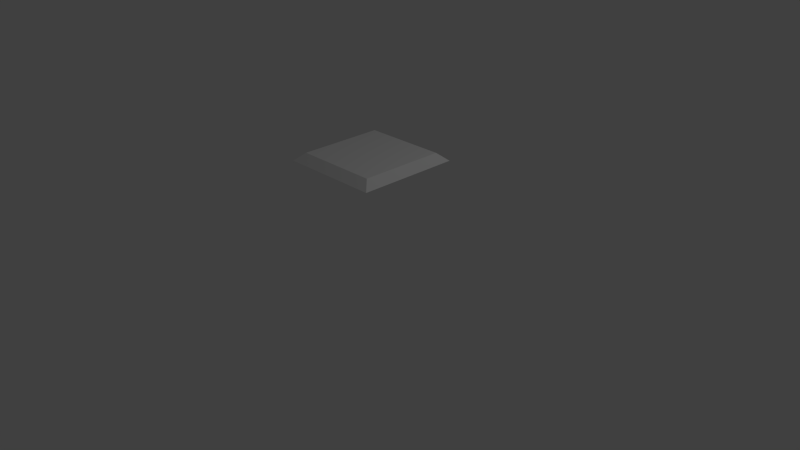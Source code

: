 # Source: GhostlyRoof.blend  (saved by Blender 2.76.0; exported with 4.5.12 LTS)
import bpy
from mathutils import Matrix  # noqa: F401  (used for matrix-valued properties, if any)

bpy.ops.wm.read_factory_settings(use_empty=True)
scene = bpy.context.scene
scene.name = 'Scene'

# ---- collections
col_collection_1 = bpy.data.collections.new('Collection 1'); scene.collection.children.link(col_collection_1)

# ---- materials (node trees are filled in below, after node groups)
mat_material = bpy.data.materials.new('Material')
mat_material.alpha_threshold = 0.0
mat_material.use_transparent_shadow = False
mat_material.roughness = 0.5
mat_material.line_color = (0.0, 0.0, 0.0, 1.0)

# ---- material node trees

# ---- world
world_world = bpy.data.worlds.new('World'); scene.world = world_world
world_world.color = (0.05088, 0.05088, 0.05088)
world_world.use_sun_shadow = False
world_world.sun_shadow_jitter_overblur = 0.0
world_world.cycles.sampling_method = 'MANUAL'
world_world.cycles.sample_map_resolution = 256

# ---- cameras
cam_camera = bpy.data.cameras.new('Camera')
cam_camera.clip_end = 100.0
cam_camera.lens = 35.0
cam_camera.sensor_width = 32.0
cam_camera.sensor_height = 18.0
cam_camera.ortho_scale = 7.314
cam_camera.dof.focus_distance = 0.0
cam_camera.dof.aperture_fstop = 128.0

# ---- lights
light_lamp = bpy.data.lights.new('Lamp', 'POINT')
light_lamp.transmission_factor = 0.0
light_lamp.cutoff_distance = 30.0
light_lamp.energy = 100.0
light_lamp.shadow_buffer_clip_start = 1.001
light_lamp.shadow_soft_size = 0.1
light_lamp.shadow_maximum_resolution = 0.006
light_lamp.use_absolute_resolution = True
light_lamp.cycles.use_multiple_importance_sampling = False

# ---- meshes
me_cube = bpy.data.meshes.new('Cube')
me_cube.from_pydata([(0.6757, 0.6757, -1.463), (0.6757, -0.6757, -1.463), (-0.6757, -0.6757, -1.463), (-0.6757, 0.6757, -1.463), (0.5594, 0.5594, -1.36), (0.5594, -0.5594, -1.36), (-0.5594, -0.5594, -1.36), (-0.5594, 0.5594, -1.36)], [], [(4, 7, 6, 5), (0, 4, 5, 1), (1, 5, 6, 2), (2, 6, 7, 3), (4, 0, 3, 7)])
_uv = me_cube.uv_layers.new(name='UVMap')
_uv.uv.foreach_set('vector', [0.1322, 0.1493, 0.528, 0.1491, 0.5441, 0.5445, 0.1483, 0.5446, 0.02325, 0.02014, 0.1322, 0.1493, 0.1483, 0.5446, 0.02325, 0.6515, 0.02325, 0.6515, 0.1483, 0.5446, 0.5441, 0.5445, 0.653, 0.6736, 0.653, 0.6736, 0.5441, 0.5445, 0.528, 0.1491, 0.653, 0.04224, 0.1322, 0.1493, 0.02325, 0.02014, 0.653, 0.04224, 0.528, 0.1491])
me_cube.materials.append(mat_material)
me_cube.use_remesh_preserve_volume = False
me_cube.use_remesh_preserve_attributes = False
me_cube.use_mirror_vertex_groups = False
me_cube.update()

# ---- objects
ob_cube = bpy.data.objects.new('Cube', me_cube)
ob_lamp = bpy.data.objects.new('Lamp', light_lamp)
ob_camera = bpy.data.objects.new('Camera', cam_camera)

# ---- transforms, parenting, visibility, modifiers, constraints
ob_cube.location = (0.0, 0.0, 2.757)
ob_cube.lock_rotations_4d = False
ob_cube.empty_display_type = 'ARROWS'
ob_cube.lineart.crease_threshold = 0.0
ob_lamp.location = (4.076, 1.005, 5.904)
ob_lamp.rotation_euler = (0.6503, 0.05522, 1.866)
ob_lamp.lock_rotations_4d = False
ob_lamp.empty_display_type = 'ARROWS'
ob_lamp.color = (0.0, 0.0, 0.0, 0.0)
ob_lamp.lineart.crease_threshold = 0.0
ob_camera.location = (7.481, -6.508, 5.344)
ob_camera.rotation_euler = (1.109, 0.01082, 0.8149)
ob_camera.lock_rotations_4d = False
ob_camera.empty_display_type = 'ARROWS'
ob_camera.color = (0.0, 0.0, 0.0, 0.0)
ob_camera.display_type = 'WIRE'
ob_camera.lineart.crease_threshold = 0.0

# ---- collection membership
col_collection_1.objects.link(ob_cube)
col_collection_1.objects.link(ob_lamp)
col_collection_1.objects.link(ob_camera)

# ---- scene / render settings (as saved in the file)
scene.camera = ob_camera
scene.frame_start = 1; scene.frame_end = 250; scene.frame_set(1)
scene.render.engine = 'BLENDER_EEVEE_NEXT'
scene.render.resolution_percentage = 50
scene.render.dither_intensity = 0.0
scene.cycles.use_denoising = False
scene.cycles.samples = 10
scene.cycles.sampling_pattern = 'TABULATED_SOBOL'
scene.cycles.light_sampling_threshold = 0.0
scene.cycles.use_adaptive_sampling = False
scene.cycles.use_light_tree = False
scene.cycles.blur_glossy = 0.0
scene.cycles.pixel_filter_type = 'GAUSSIAN'
scene.cycles.sample_clamp_indirect = 0.0
scene.view_settings.view_transform = 'Standard'
bpy.context.view_layer.update()
